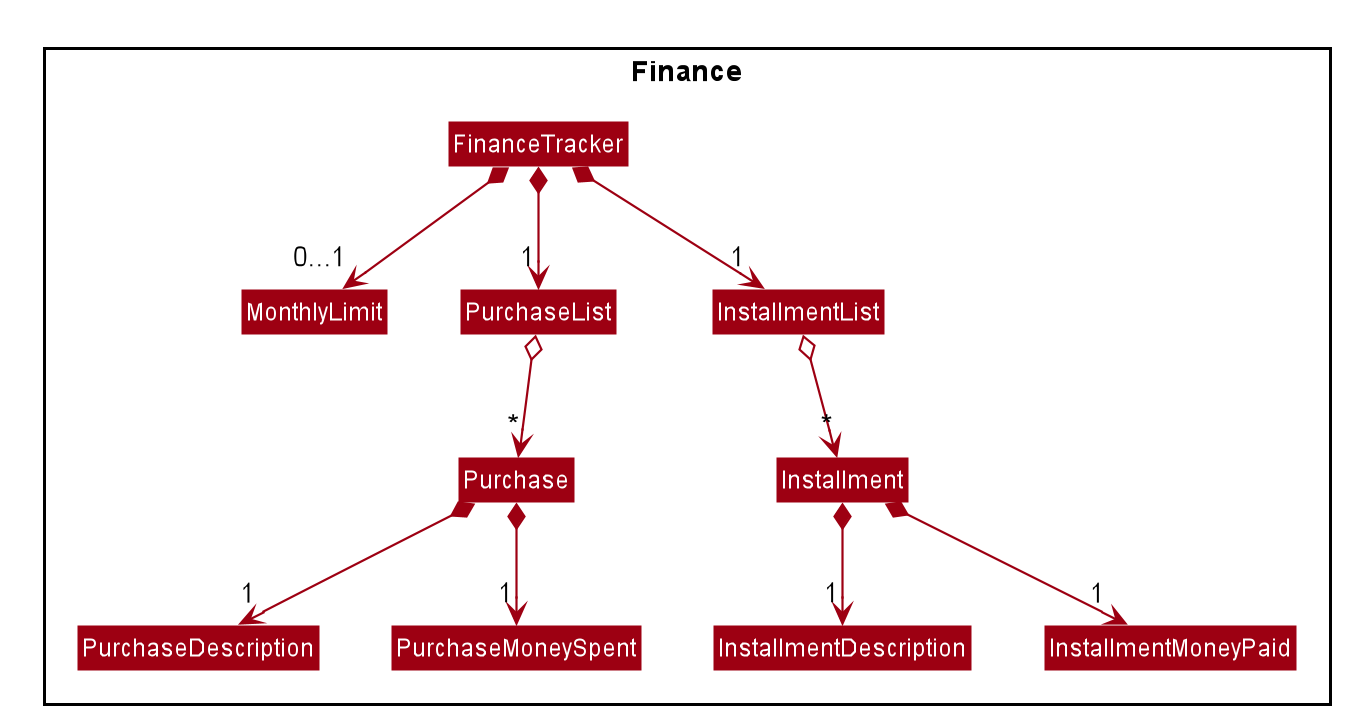

The diagram above was rendered by PlantUML. Its source (embedded in the PNG):
@startuml








skinparam BackgroundColor #FFFFFFF

skinparam Shadowing false

skinparam Class {
    FontColor #FFFFFF
    BorderThickness 1
    BorderColor #FFFFFF
    StereotypeFontColor #FFFFFF
    FontName Arial
}

skinparam Actor {
    BorderColor #000000
    Color #000000
    FontName Arial
}

skinparam Sequence {
    MessageAlign center
    BoxFontSize 15
    BoxPadding 0
    BoxFontColor #FFFFFF
    FontName Arial
}

skinparam Participant {
    FontColor #FFFFFFF
    Padding 20
}

skinparam MinClassWidth 50
skinparam ParticipantPadding 10
skinparam Shadowing false
skinparam DefaultTextAlignment center
skinparam packageStyle Rectangle

hide footbox
hide members
hide circle
skinparam arrowThickness 1.1
skinparam arrowColor #9D0012
skinparam classBackgroundColor #9D0012

Package Finance <<Rectangle>> {
    Class FinanceTracker
    Class MonthlyLimit
    Class PurchaseList
    Class InstallmentList
    Class Purchase
    Class PurchaseDescription
    Class PurchaseMoneySpent
    Class Installment
    Class InstallmentDescription
    Class InstallmentMoneyPaid
    Class MonthlyLimit
}

FinanceTracker *-down-> "0...1" MonthlyLimit
FinanceTracker *-down-> "1" PurchaseList
FinanceTracker *-down-> "1" InstallmentList

PurchaseList o-down-> "*" Purchase
Purchase *-down-> "1" PurchaseDescription
Purchase *-down-> "1" PurchaseMoneySpent

InstallmentList o-down-> "*" Installment
Installment *-down-> "1" InstallmentDescription
Installment *-down-> "1" InstallmentMoneyPaid

@enduml